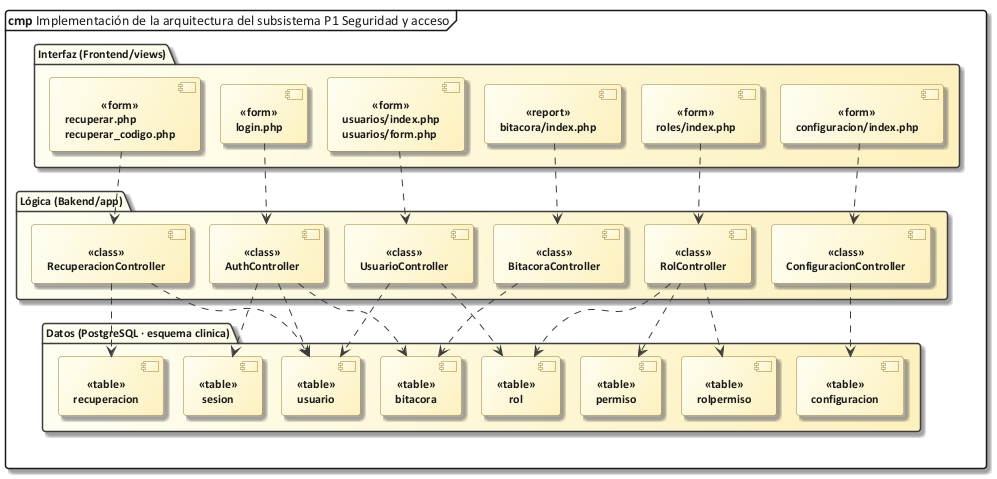

The diagram above was rendered by PlantUML. Its source (embedded in the PNG):
@startuml 62_impl_p1
!include C:/Users/Sergio Estaca Paco/Desktop/HeadSalud/Docs/diagramas/estilo_ea.iuml
mainframe **cmp** Implementación de la arquitectura del subsistema P1 Seguridad y acceso
skinparam nodesep 20
skinparam ranksep 55
package "Interfaz (Frontend/views)" {
  component "login.php" as v0 <<form>>
  component "recuperar.php\nrecuperar_codigo.php" as v1 <<form>>
  component "usuarios/index.php\nusuarios/form.php" as v2 <<form>>
  component "roles/index.php" as v3 <<form>>
  component "configuracion/index.php" as v4 <<form>>
  component "bitacora/index.php" as v5 <<report>>
}
package "Lógica (Bakend/app)" {
  component "AuthController" as c_AuthController <<class>>
  component "RecuperacionController" as c_RecuperacionController <<class>>
  component "UsuarioController" as c_UsuarioController <<class>>
  component "RolController" as c_RolController <<class>>
  component "ConfiguracionController" as c_ConfiguracionController <<class>>
  component "BitacoraController" as c_BitacoraController <<class>>
}
package "Datos (PostgreSQL · esquema clinica)" {
  component "usuario" as t_usuario <<table>>
  component "sesion" as t_sesion <<table>>
  component "bitacora" as t_bitacora <<table>>
  component "recuperacion" as t_recuperacion <<table>>
  component "rol" as t_rol <<table>>
  component "permiso" as t_permiso <<table>>
  component "rolpermiso" as t_rolpermiso <<table>>
  component "configuracion" as t_configuracion <<table>>
}
v0 ..> c_AuthController
c_AuthController ..> t_usuario
c_AuthController ..> t_sesion
c_AuthController ..> t_bitacora
v1 ..> c_RecuperacionController
c_RecuperacionController ..> t_recuperacion
c_RecuperacionController ..> t_usuario
v2 ..> c_UsuarioController
c_UsuarioController ..> t_usuario
c_UsuarioController ..> t_rol
v3 ..> c_RolController
c_RolController ..> t_rol
c_RolController ..> t_permiso
c_RolController ..> t_rolpermiso
v4 ..> c_ConfiguracionController
c_ConfiguracionController ..> t_configuracion
v5 ..> c_BitacoraController
c_BitacoraController ..> t_bitacora
@enduml